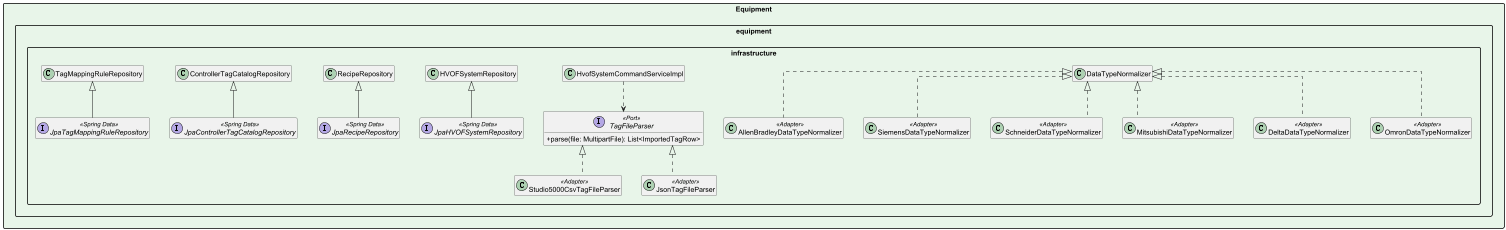

The diagram above was rendered by PlantUML. Its source (embedded in the PNG):
@startuml EdgeWatch_Equipment_Infrastructure
skinparam packageStyle rectangle
skinparam classAttributeIconSize 0
skinparam linetype ortho
skinparam nodesep 40
skinparam ranksep 60
hide empty members


package "Equipment" #E8F5E9 {

    package "equipment.infrastructure" {
        interface TagFileParser <<Port>> {
            + parse(file: MultipartFile): List<ImportedTagRow>
        }
        class Studio5000CsvTagFileParser <<Adapter>>
        class JsonTagFileParser <<Adapter>>
        class AllenBradleyDataTypeNormalizer <<Adapter>>
        class SiemensDataTypeNormalizer <<Adapter>>
        class SchneiderDataTypeNormalizer <<Adapter>>
        class MitsubishiDataTypeNormalizer <<Adapter>>
        class DeltaDataTypeNormalizer <<Adapter>>
        class OmronDataTypeNormalizer <<Adapter>>
        TagFileParser <|.. Studio5000CsvTagFileParser
        TagFileParser <|.. JsonTagFileParser
        DataTypeNormalizer <|.. AllenBradleyDataTypeNormalizer
        DataTypeNormalizer <|.. SiemensDataTypeNormalizer
        DataTypeNormalizer <|.. SchneiderDataTypeNormalizer
        DataTypeNormalizer <|.. MitsubishiDataTypeNormalizer
        DataTypeNormalizer <|.. DeltaDataTypeNormalizer
        DataTypeNormalizer <|.. OmronDataTypeNormalizer
        HvofSystemCommandServiceImpl ..> TagFileParser

        interface JpaHVOFSystemRepository <<Spring Data>>
        interface JpaRecipeRepository <<Spring Data>>
        interface JpaControllerTagCatalogRepository <<Spring Data>>
        interface JpaTagMappingRuleRepository <<Spring Data>>
        HVOFSystemRepository <|-- JpaHVOFSystemRepository
        RecipeRepository <|-- JpaRecipeRepository
        ControllerTagCatalogRepository <|-- JpaControllerTagCatalogRepository
        TagMappingRuleRepository <|-- JpaTagMappingRuleRepository
    }

}

@enduml